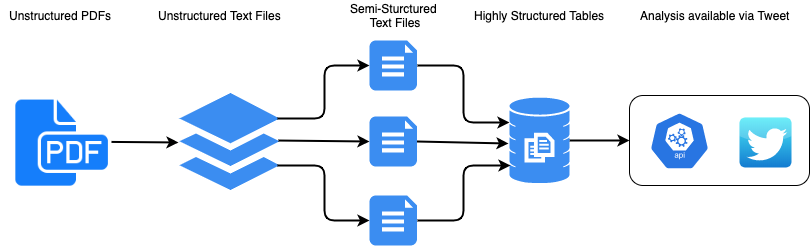

The diagram above was exported from draw.io. Its source (the exported page's mxGraphModel, read from the mxfile embedded in the PNG):
<mxGraphModel dx="1186" dy="692" grid="1" gridSize="10" guides="1" tooltips="1" connect="1" arrows="1" fold="1" page="1" pageScale="1" pageWidth="850" pageHeight="1100" math="0" shadow="0">
  <root>
    <mxCell id="0" />
    <mxCell id="1" parent="0" />
    <mxCell id="R5rotp4SGdBZ_I1WCjSZ-5" value="" style="shape=image;html=1;verticalAlign=top;verticalLabelPosition=bottom;labelBackgroundColor=#ffffff;imageAspect=0;aspect=fixed;image=https://cdn1.iconfinder.com/data/icons/hawcons/32/699434-icon-70-document-file-pdf-128.png" vertex="1" parent="1">
      <mxGeometry x="20" y="105" width="102" height="102" as="geometry" />
    </mxCell>
    <mxCell id="R5rotp4SGdBZ_I1WCjSZ-8" value="" style="html=1;aspect=fixed;strokeColor=none;shadow=0;align=center;verticalAlign=top;fillColor=#3B8DF1;shape=mxgraph.gcp2.files" vertex="1" parent="1">
      <mxGeometry x="190" y="107.5" width="100" height="97" as="geometry" />
    </mxCell>
    <mxCell id="R5rotp4SGdBZ_I1WCjSZ-37" value="" style="edgeStyle=orthogonalEdgeStyle;rounded=0;orthogonalLoop=1;jettySize=auto;html=1;strokeWidth=2;exitX=1;exitY=0.5;exitDx=0;exitDy=0;exitPerimeter=0;" edge="1" parent="1" source="R5rotp4SGdBZ_I1WCjSZ-9" target="R5rotp4SGdBZ_I1WCjSZ-24">
      <mxGeometry relative="1" as="geometry">
        <mxPoint x="580" y="155" as="sourcePoint" />
      </mxGeometry>
    </mxCell>
    <mxCell id="R5rotp4SGdBZ_I1WCjSZ-9" value="" style="html=1;aspect=fixed;strokeColor=none;shadow=0;align=center;verticalAlign=top;fillColor=#3B8DF1;shape=mxgraph.gcp2.database_3" vertex="1" parent="1">
      <mxGeometry x="520" y="112" width="60" height="86" as="geometry" />
    </mxCell>
    <mxCell id="R5rotp4SGdBZ_I1WCjSZ-11" value="" style="verticalLabelPosition=bottom;html=1;verticalAlign=top;align=center;strokeColor=none;fillColor=#3B8DF1;shape=mxgraph.azure.file_2;pointerEvents=1;" vertex="1" parent="1">
      <mxGeometry x="380" y="55" width="47.5" height="50" as="geometry" />
    </mxCell>
    <mxCell id="R5rotp4SGdBZ_I1WCjSZ-12" value="" style="verticalLabelPosition=bottom;html=1;verticalAlign=top;align=center;strokeColor=none;fillColor=#3B8DF1;shape=mxgraph.azure.file_2;pointerEvents=1;" vertex="1" parent="1">
      <mxGeometry x="380" y="131" width="47.5" height="50" as="geometry" />
    </mxCell>
    <mxCell id="R5rotp4SGdBZ_I1WCjSZ-13" value="" style="verticalLabelPosition=bottom;html=1;verticalAlign=top;align=center;strokeColor=none;fillColor=#3B8DF1;shape=mxgraph.azure.file_2;pointerEvents=1;" vertex="1" parent="1">
      <mxGeometry x="380" y="210" width="47.5" height="50" as="geometry" />
    </mxCell>
    <mxCell id="R5rotp4SGdBZ_I1WCjSZ-16" value="" style="endArrow=classic;html=1;entryX=-0.01;entryY=0.51;entryDx=0;entryDy=0;entryPerimeter=0;strokeWidth=2;" edge="1" parent="1" source="R5rotp4SGdBZ_I1WCjSZ-5" target="R5rotp4SGdBZ_I1WCjSZ-8">
      <mxGeometry width="50" height="50" relative="1" as="geometry">
        <mxPoint x="121" y="175" as="sourcePoint" />
        <mxPoint x="171" y="125" as="targetPoint" />
      </mxGeometry>
    </mxCell>
    <mxCell id="R5rotp4SGdBZ_I1WCjSZ-17" value="" style="endArrow=classic;html=1;exitX=0.98;exitY=0.263;exitDx=0;exitDy=0;exitPerimeter=0;entryX=0;entryY=0.5;entryDx=0;entryDy=0;entryPerimeter=0;edgeStyle=orthogonalEdgeStyle;strokeWidth=2;" edge="1" parent="1" source="R5rotp4SGdBZ_I1WCjSZ-8" target="R5rotp4SGdBZ_I1WCjSZ-11">
      <mxGeometry width="50" height="50" relative="1" as="geometry">
        <mxPoint x="310" y="130" as="sourcePoint" />
        <mxPoint x="360" y="80" as="targetPoint" />
      </mxGeometry>
    </mxCell>
    <mxCell id="R5rotp4SGdBZ_I1WCjSZ-18" value="" style="endArrow=classic;html=1;exitX=0.99;exitY=0.49;exitDx=0;exitDy=0;exitPerimeter=0;entryX=0;entryY=0.5;entryDx=0;entryDy=0;entryPerimeter=0;strokeWidth=2;" edge="1" parent="1" source="R5rotp4SGdBZ_I1WCjSZ-8" target="R5rotp4SGdBZ_I1WCjSZ-12">
      <mxGeometry width="50" height="50" relative="1" as="geometry">
        <mxPoint x="298" y="143.01099999999997" as="sourcePoint" />
        <mxPoint x="390" y="90" as="targetPoint" />
      </mxGeometry>
    </mxCell>
    <mxCell id="R5rotp4SGdBZ_I1WCjSZ-19" value="" style="endArrow=classic;html=1;exitX=0.98;exitY=0.747;exitDx=0;exitDy=0;exitPerimeter=0;entryX=0;entryY=0.5;entryDx=0;entryDy=0;entryPerimeter=0;edgeStyle=orthogonalEdgeStyle;strokeWidth=2;" edge="1" parent="1" source="R5rotp4SGdBZ_I1WCjSZ-8" target="R5rotp4SGdBZ_I1WCjSZ-13">
      <mxGeometry width="50" height="50" relative="1" as="geometry">
        <mxPoint x="290" y="203.01099999999997" as="sourcePoint" />
        <mxPoint x="382" y="150" as="targetPoint" />
      </mxGeometry>
    </mxCell>
    <mxCell id="R5rotp4SGdBZ_I1WCjSZ-20" value="" style="endArrow=classic;html=1;exitX=1;exitY=0.5;exitDx=0;exitDy=0;exitPerimeter=0;entryX=0;entryY=0.291;entryDx=0;entryDy=0;entryPerimeter=0;edgeStyle=orthogonalEdgeStyle;strokeWidth=2;" edge="1" parent="1" source="R5rotp4SGdBZ_I1WCjSZ-11" target="R5rotp4SGdBZ_I1WCjSZ-9">
      <mxGeometry width="50" height="50" relative="1" as="geometry">
        <mxPoint x="404" y="175" as="sourcePoint" />
        <mxPoint x="496" y="230" as="targetPoint" />
      </mxGeometry>
    </mxCell>
    <mxCell id="R5rotp4SGdBZ_I1WCjSZ-21" value="" style="endArrow=classic;html=1;exitX=1;exitY=0.5;exitDx=0;exitDy=0;exitPerimeter=0;entryX=0.017;entryY=0.791;entryDx=0;entryDy=0;entryPerimeter=0;edgeStyle=orthogonalEdgeStyle;strokeWidth=2;" edge="1" parent="1" source="R5rotp4SGdBZ_I1WCjSZ-13" target="R5rotp4SGdBZ_I1WCjSZ-9">
      <mxGeometry width="50" height="50" relative="1" as="geometry">
        <mxPoint x="500" y="270" as="sourcePoint" />
        <mxPoint x="592" y="325" as="targetPoint" />
      </mxGeometry>
    </mxCell>
    <mxCell id="R5rotp4SGdBZ_I1WCjSZ-22" value="" style="endArrow=classic;html=1;exitX=1;exitY=0.5;exitDx=0;exitDy=0;exitPerimeter=0;strokeWidth=2;entryX=-0.017;entryY=0.535;entryDx=0;entryDy=0;entryPerimeter=0;" edge="1" parent="1" source="R5rotp4SGdBZ_I1WCjSZ-12" target="R5rotp4SGdBZ_I1WCjSZ-9">
      <mxGeometry width="50" height="50" relative="1" as="geometry">
        <mxPoint x="440" y="156.02999999999997" as="sourcePoint" />
        <mxPoint x="500" y="157" as="targetPoint" />
      </mxGeometry>
    </mxCell>
    <mxCell id="R5rotp4SGdBZ_I1WCjSZ-25" value="" style="group" vertex="1" connectable="0" parent="1">
      <mxGeometry x="640" y="110" width="180" height="90" as="geometry" />
    </mxCell>
    <mxCell id="R5rotp4SGdBZ_I1WCjSZ-24" value="" style="rounded=1;whiteSpace=wrap;html=1;" vertex="1" parent="R5rotp4SGdBZ_I1WCjSZ-25">
      <mxGeometry width="180" height="90" as="geometry" />
    </mxCell>
    <mxCell id="R5rotp4SGdBZ_I1WCjSZ-14" value="" style="html=1;dashed=0;whitespace=wrap;fillColor=#2875E2;strokeColor=#ffffff;points=[[0.005,0.63,0],[0.1,0.2,0],[0.9,0.2,0],[0.5,0,0],[0.995,0.63,0],[0.72,0.99,0],[0.5,1,0],[0.28,0.99,0]];shape=mxgraph.kubernetes.icon;prIcon=api" vertex="1" parent="R5rotp4SGdBZ_I1WCjSZ-25">
      <mxGeometry x="20" y="15" width="60" height="61" as="geometry" />
    </mxCell>
    <mxCell id="R5rotp4SGdBZ_I1WCjSZ-15" value="" style="dashed=0;outlineConnect=0;html=1;align=center;labelPosition=center;verticalLabelPosition=bottom;verticalAlign=top;shape=mxgraph.webicons.twitter;fillColor=#49EAF7;gradientColor=#137BD0" vertex="1" parent="R5rotp4SGdBZ_I1WCjSZ-25">
      <mxGeometry x="110" y="22" width="52" height="50" as="geometry" />
    </mxCell>
    <mxCell id="R5rotp4SGdBZ_I1WCjSZ-27" value="Unstructured PDFs&lt;br&gt;" style="text;html=1;align=center;verticalAlign=middle;resizable=0;points=[];;autosize=1;" vertex="1" parent="1">
      <mxGeometry x="11" y="20" width="120" height="20" as="geometry" />
    </mxCell>
    <mxCell id="R5rotp4SGdBZ_I1WCjSZ-28" value="Unstructured Text Files" style="text;html=1;align=center;verticalAlign=middle;resizable=0;points=[];;autosize=1;" vertex="1" parent="1">
      <mxGeometry x="160" y="20" width="140" height="20" as="geometry" />
    </mxCell>
    <mxCell id="R5rotp4SGdBZ_I1WCjSZ-29" value="Semi-Sturctured &lt;br&gt;Text Files" style="text;html=1;align=center;verticalAlign=middle;resizable=0;points=[];;autosize=1;" vertex="1" parent="1">
      <mxGeometry x="354" y="15" width="100" height="30" as="geometry" />
    </mxCell>
    <mxCell id="R5rotp4SGdBZ_I1WCjSZ-30" value="Highly Structured Tables" style="text;html=1;align=center;verticalAlign=middle;resizable=0;points=[];;autosize=1;" vertex="1" parent="1">
      <mxGeometry x="474.5" y="20" width="150" height="20" as="geometry" />
    </mxCell>
    <mxCell id="R5rotp4SGdBZ_I1WCjSZ-36" value="Analysis available via Tweet" style="text;html=1;align=center;verticalAlign=middle;resizable=0;points=[];;autosize=1;" vertex="1" parent="1">
      <mxGeometry x="645" y="20" width="160" height="20" as="geometry" />
    </mxCell>
  </root>
</mxGraphModel>